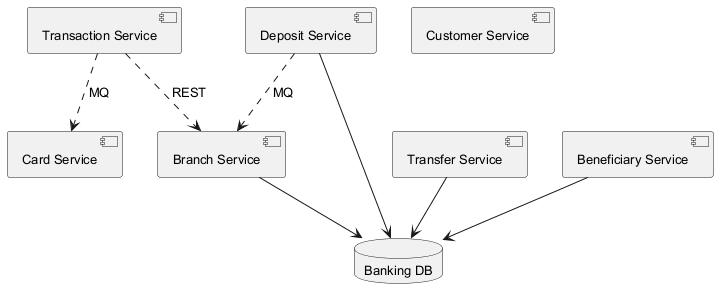

The diagram above was rendered by PlantUML. Its source (embedded in the PNG):
@startuml
skinparam defaultFontSize 13
component "Transaction Service" as C_TransactionService
component "Deposit Service" as C_DepositService
component "Branch Service" as C_BranchService
component "Card Service" as C_CardService
component "Customer Service" as C_CustomerService
component "Transfer Service" as C_TransferService
component "Beneficiary Service" as C_BeneficiaryService
database "Banking DB" as DB_banking
C_DepositService --> DB_banking
C_BranchService --> DB_banking
C_TransferService --> DB_banking
C_BeneficiaryService --> DB_banking
C_TransactionService ..> C_BranchService : REST
C_DepositService ..> C_BranchService : MQ
C_TransactionService ..> C_CardService : MQ
@enduml